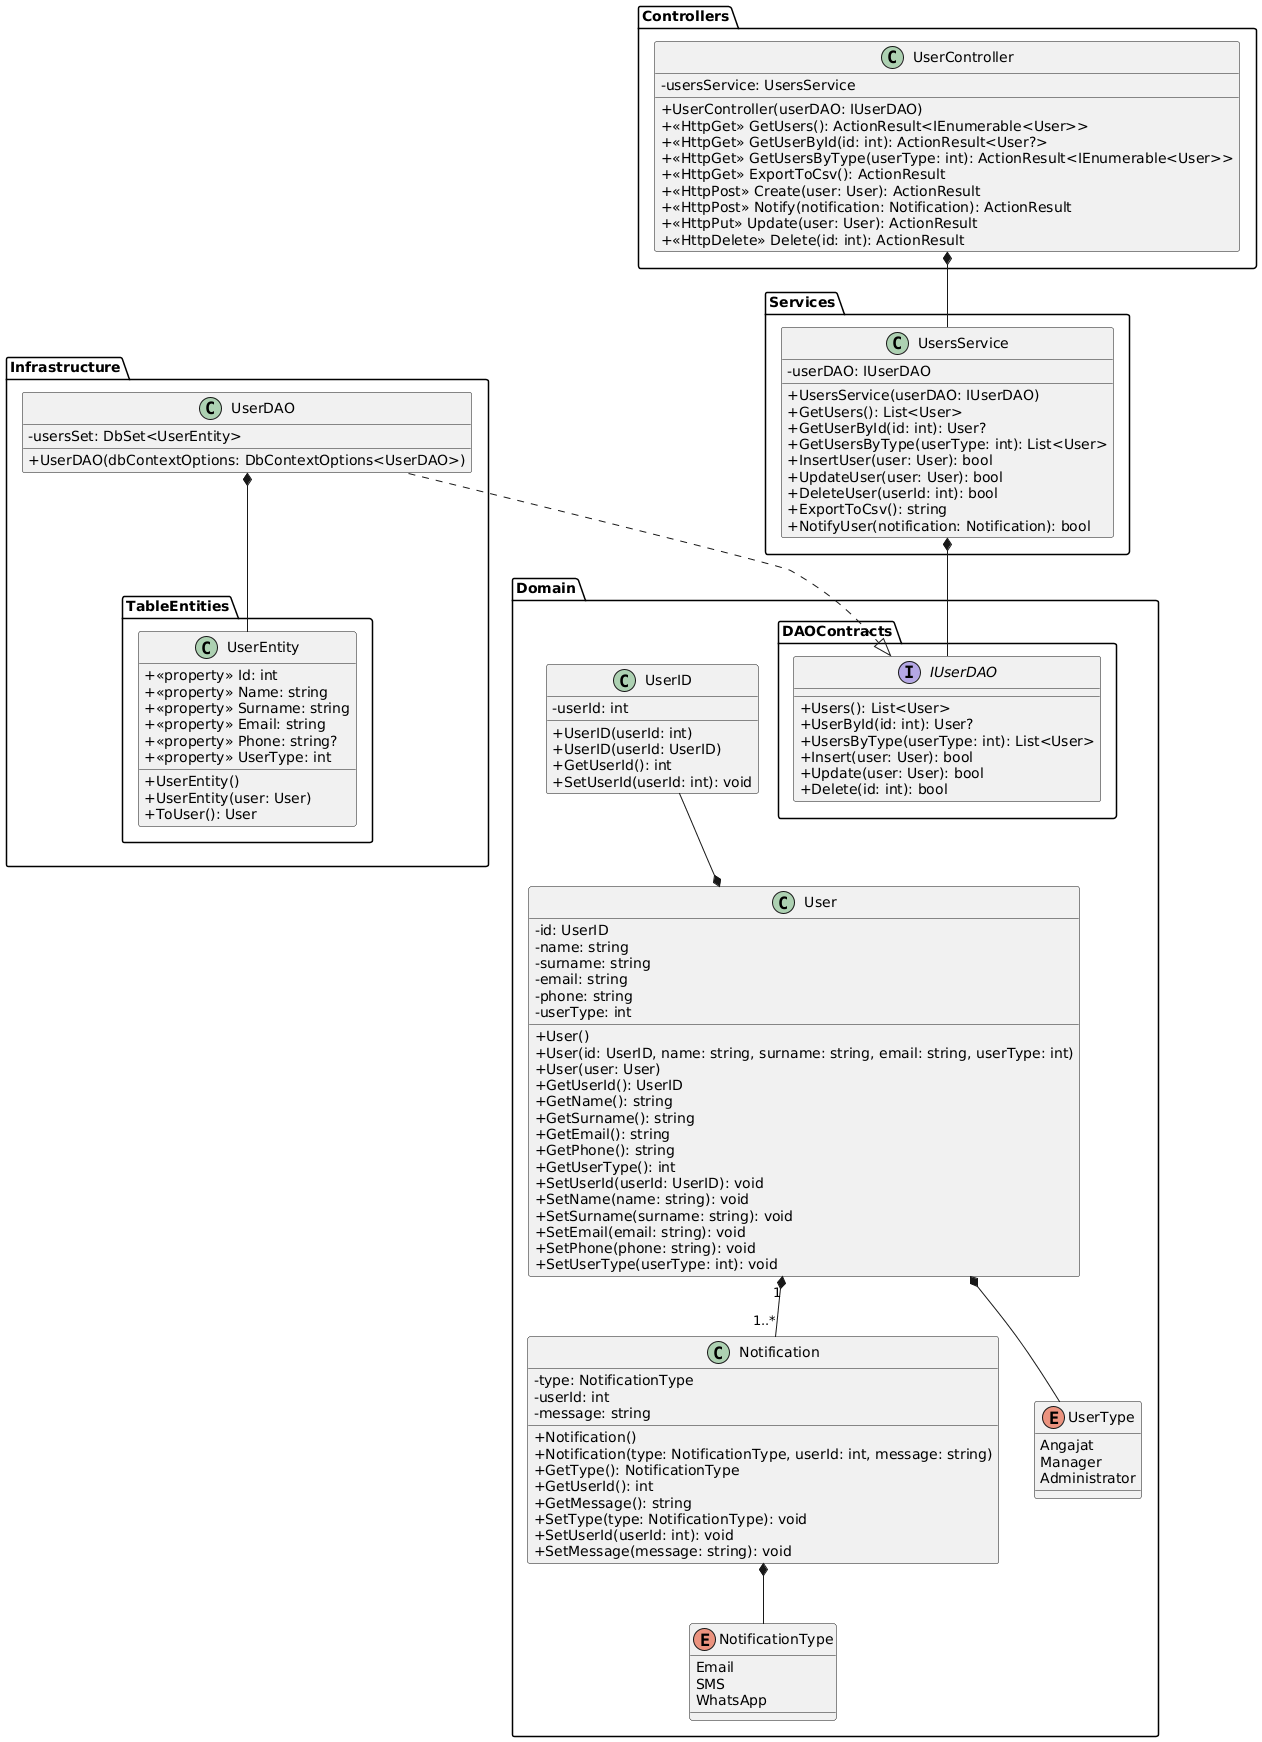

The diagram above was rendered by PlantUML. Its source (embedded in the PNG):
@startuml
skinparam classAttributeIconSize 0

package "Domain" {

  class "UserID" {
    -userId: int
    +UserID(userId: int)
    +UserID(userId: UserID)
    +GetUserId(): int
    +SetUserId(userId: int): void
  }

  class "User" {
    -id: UserID
    -name: string
    -surname: string
    -email: string
    -phone: string
    -userType: int
    +User()
    +User(id: UserID, name: string, surname: string, email: string, userType: int)
    +User(user: User)
    +GetUserId(): UserID
    +GetName(): string
    +GetSurname(): string
    +GetEmail(): string
    +GetPhone(): string
    +GetUserType(): int
    +SetUserId(userId: UserID): void
    +SetName(name: string): void
    +SetSurname(surname: string): void
    +SetEmail(email: string): void
    +SetPhone(phone: string): void
    +SetUserType(userType: int): void
  }

  class "Notification" {
    -type: NotificationType
    -userId: int
    -message: string
    +Notification()
    +Notification(type: NotificationType, userId: int, message: string)
    +GetType(): NotificationType
    +GetUserId(): int
    +GetMessage(): string
    +SetType(type: NotificationType): void
    +SetUserId(userId: int): void
    +SetMessage(message: string): void
  }

  enum "NotificationType" {
    Email
    SMS
    WhatsApp
  }

  enum "UserType" {
    Angajat
    Manager
    Administrator
  }

  package "DAOContracts" {
    interface "IUserDAO" {
      +Users(): List<User>
      +UserById(id: int): User?
      +UsersByType(userType: int): List<User>
      +Insert(user: User): bool
      +Update(user: User): bool
      +Delete(id: int): bool
    }
  }

  UserID --* User
  User "1" *-- "1..*" Notification
  Notification *-- NotificationType
  User *-- UserType
}

package "Infrastructure" {

  class "UserDAO" {
    -usersSet: DbSet<UserEntity>
    +UserDAO(dbContextOptions: DbContextOptions<UserDAO>)
  }

  package "TableEntities" {
    class "UserEntity" {
      +<<property>> Id: int
      +<<property>> Name: string
      +<<property>> Surname: string
      +<<property>> Email: string
      +<<property>> Phone: string?
      +<<property>> UserType: int
      +UserEntity()
      +UserEntity(user: User)
      +ToUser(): User
    }
  }

  UserDAO ..|> IUserDAO
  UserDAO *-- UserEntity
}

package "Services" {

  class "UsersService" {
    -userDAO: IUserDAO
    +UsersService(userDAO: IUserDAO)
    +GetUsers(): List<User>
    +GetUserById(id: int): User?
    +GetUsersByType(userType: int): List<User>
    +InsertUser(user: User): bool
    +UpdateUser(user: User): bool
    +DeleteUser(userId: int): bool
    +ExportToCsv(): string
    +NotifyUser(notification: Notification): bool
  }

  UsersService *-- IUserDAO
}

package "Controllers" {

  class "UserController" {
    -usersService: UsersService
    +UserController(userDAO: IUserDAO)
    +<<HttpGet>> GetUsers(): ActionResult<IEnumerable<User>>
    +<<HttpGet>> GetUserById(id: int): ActionResult<User?>
    +<<HttpGet>> GetUsersByType(userType: int): ActionResult<IEnumerable<User>>
    +<<HttpGet>> ExportToCsv(): ActionResult
    +<<HttpPost>> Create(user: User): ActionResult
    +<<HttpPost>> Notify(notification: Notification): ActionResult
    +<<HttpPut>> Update(user: User): ActionResult
    +<<HttpDelete>> Delete(id: int): ActionResult
  }

  UserController *-- UsersService
}
@enduml